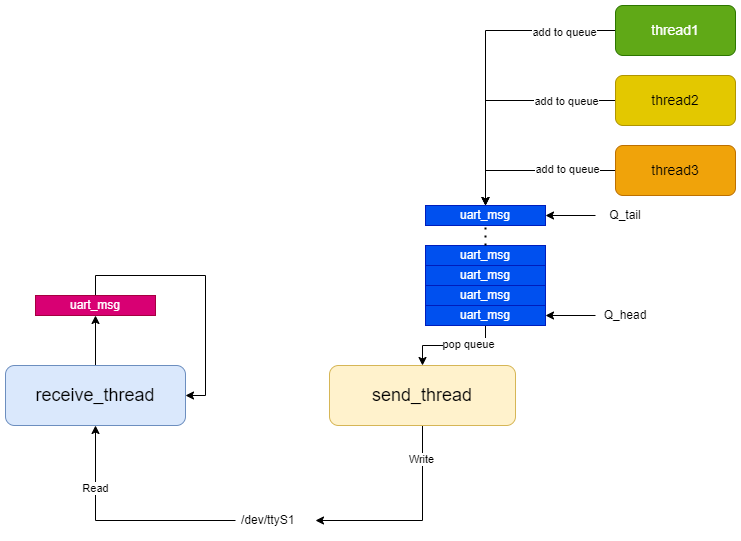

The diagram above was exported from draw.io. Its source (the exported page's mxGraphModel, read from the mxfile embedded in the PNG):
<mxGraphModel dx="1098" dy="1997" grid="1" gridSize="10" guides="1" tooltips="1" connect="1" arrows="1" fold="1" page="1" pageScale="1" pageWidth="827" pageHeight="1169" math="0" shadow="0">
  <root>
    <mxCell id="0" />
    <mxCell id="1" parent="0" />
    <mxCell id="qFZtTlaCO94SN207BjeP-27" style="edgeStyle=orthogonalEdgeStyle;rounded=0;orthogonalLoop=1;jettySize=auto;html=1;exitX=0.5;exitY=0;exitDx=0;exitDy=0;entryX=0.5;entryY=1;entryDx=0;entryDy=0;" edge="1" parent="1" source="qFZtTlaCO94SN207BjeP-1" target="qFZtTlaCO94SN207BjeP-26">
      <mxGeometry relative="1" as="geometry" />
    </mxCell>
    <mxCell id="qFZtTlaCO94SN207BjeP-1" value="&lt;font style=&quot;font-size: 18px;&quot;&gt;receive_thread&lt;/font&gt;" style="rounded=1;whiteSpace=wrap;html=1;fillColor=#dae8fc;strokeColor=#6c8ebf;" vertex="1" parent="1">
      <mxGeometry x="90" y="280" width="180" height="60" as="geometry" />
    </mxCell>
    <mxCell id="qFZtTlaCO94SN207BjeP-31" style="edgeStyle=orthogonalEdgeStyle;rounded=0;orthogonalLoop=1;jettySize=auto;html=1;exitX=0.5;exitY=1;exitDx=0;exitDy=0;" edge="1" parent="1" source="qFZtTlaCO94SN207BjeP-2" target="qFZtTlaCO94SN207BjeP-29">
      <mxGeometry relative="1" as="geometry" />
    </mxCell>
    <mxCell id="qFZtTlaCO94SN207BjeP-33" value="Write" style="edgeLabel;html=1;align=center;verticalAlign=middle;resizable=0;points=[];" vertex="1" connectable="0" parent="qFZtTlaCO94SN207BjeP-31">
      <mxGeometry x="-0.6714" y="-2" relative="1" as="geometry">
        <mxPoint as="offset" />
      </mxGeometry>
    </mxCell>
    <mxCell id="qFZtTlaCO94SN207BjeP-2" value="&lt;font style=&quot;font-size: 18px;&quot;&gt;send_thread&lt;/font&gt;" style="rounded=1;whiteSpace=wrap;html=1;fillColor=#fff2cc;strokeColor=#d6b656;" vertex="1" parent="1">
      <mxGeometry x="414" y="280" width="186" height="60" as="geometry" />
    </mxCell>
    <mxCell id="qFZtTlaCO94SN207BjeP-11" style="edgeStyle=orthogonalEdgeStyle;rounded=0;orthogonalLoop=1;jettySize=auto;html=1;exitX=0.5;exitY=1;exitDx=0;exitDy=0;entryX=0.5;entryY=0;entryDx=0;entryDy=0;" edge="1" parent="1" source="qFZtTlaCO94SN207BjeP-4" target="qFZtTlaCO94SN207BjeP-2">
      <mxGeometry relative="1" as="geometry" />
    </mxCell>
    <mxCell id="qFZtTlaCO94SN207BjeP-21" value="pop queue" style="edgeLabel;html=1;align=center;verticalAlign=middle;resizable=0;points=[];" vertex="1" connectable="0" parent="qFZtTlaCO94SN207BjeP-11">
      <mxGeometry x="-0.2621" y="-2" relative="1" as="geometry">
        <mxPoint as="offset" />
      </mxGeometry>
    </mxCell>
    <mxCell id="qFZtTlaCO94SN207BjeP-4" value="uart_msg" style="rounded=0;whiteSpace=wrap;html=1;fillColor=#0050ef;fontColor=#ffffff;strokeColor=#001DBC;" vertex="1" parent="1">
      <mxGeometry x="510" y="220" width="120" height="20" as="geometry" />
    </mxCell>
    <mxCell id="qFZtTlaCO94SN207BjeP-5" value="uart_msg" style="rounded=0;whiteSpace=wrap;html=1;fillColor=#0050ef;fontColor=#ffffff;strokeColor=#001DBC;" vertex="1" parent="1">
      <mxGeometry x="510" y="120" width="120" height="20" as="geometry" />
    </mxCell>
    <mxCell id="qFZtTlaCO94SN207BjeP-6" value="uart_msg" style="rounded=0;whiteSpace=wrap;html=1;fillColor=#0050ef;fontColor=#ffffff;strokeColor=#001DBC;" vertex="1" parent="1">
      <mxGeometry x="510" y="160" width="120" height="20" as="geometry" />
    </mxCell>
    <mxCell id="qFZtTlaCO94SN207BjeP-7" value="uart_msg" style="rounded=0;whiteSpace=wrap;html=1;fillColor=#0050ef;fontColor=#ffffff;strokeColor=#001DBC;" vertex="1" parent="1">
      <mxGeometry x="510" y="180" width="120" height="20" as="geometry" />
    </mxCell>
    <mxCell id="qFZtTlaCO94SN207BjeP-8" value="uart_msg" style="rounded=0;whiteSpace=wrap;html=1;fillColor=#0050ef;fontColor=#ffffff;strokeColor=#001DBC;" vertex="1" parent="1">
      <mxGeometry x="510" y="200" width="120" height="20" as="geometry" />
    </mxCell>
    <mxCell id="qFZtTlaCO94SN207BjeP-10" value="" style="endArrow=none;dashed=1;html=1;dashPattern=1 3;strokeWidth=2;rounded=0;entryX=0.5;entryY=1;entryDx=0;entryDy=0;exitX=0.5;exitY=0;exitDx=0;exitDy=0;" edge="1" parent="1" source="qFZtTlaCO94SN207BjeP-6" target="qFZtTlaCO94SN207BjeP-5">
      <mxGeometry width="50" height="50" relative="1" as="geometry">
        <mxPoint x="410" y="180" as="sourcePoint" />
        <mxPoint x="460" y="130" as="targetPoint" />
      </mxGeometry>
    </mxCell>
    <mxCell id="qFZtTlaCO94SN207BjeP-17" style="edgeStyle=orthogonalEdgeStyle;rounded=0;orthogonalLoop=1;jettySize=auto;html=1;exitX=0;exitY=0.5;exitDx=0;exitDy=0;" edge="1" parent="1" source="qFZtTlaCO94SN207BjeP-12">
      <mxGeometry relative="1" as="geometry">
        <mxPoint x="570" y="120" as="targetPoint" />
      </mxGeometry>
    </mxCell>
    <mxCell id="qFZtTlaCO94SN207BjeP-20" value="add to queue" style="edgeLabel;html=1;align=center;verticalAlign=middle;resizable=0;points=[];" vertex="1" connectable="0" parent="qFZtTlaCO94SN207BjeP-17">
      <mxGeometry x="-0.7639" y="1" relative="1" as="geometry">
        <mxPoint x="-16" as="offset" />
      </mxGeometry>
    </mxCell>
    <mxCell id="qFZtTlaCO94SN207BjeP-12" value="&lt;font style=&quot;font-size: 14px;&quot;&gt;thread1&lt;/font&gt;" style="rounded=1;whiteSpace=wrap;html=1;fillColor=#60a917;fontColor=#ffffff;strokeColor=#2D7600;" vertex="1" parent="1">
      <mxGeometry x="700" y="-80" width="120" height="50" as="geometry" />
    </mxCell>
    <mxCell id="qFZtTlaCO94SN207BjeP-15" style="edgeStyle=orthogonalEdgeStyle;rounded=0;orthogonalLoop=1;jettySize=auto;html=1;exitX=0;exitY=0.5;exitDx=0;exitDy=0;entryX=0.5;entryY=0;entryDx=0;entryDy=0;" edge="1" parent="1" source="qFZtTlaCO94SN207BjeP-13" target="qFZtTlaCO94SN207BjeP-5">
      <mxGeometry relative="1" as="geometry" />
    </mxCell>
    <mxCell id="qFZtTlaCO94SN207BjeP-19" value="add to queue" style="edgeLabel;html=1;align=center;verticalAlign=middle;resizable=0;points=[];" vertex="1" connectable="0" parent="qFZtTlaCO94SN207BjeP-15">
      <mxGeometry x="-0.1149" relative="1" as="geometry">
        <mxPoint x="54" as="offset" />
      </mxGeometry>
    </mxCell>
    <mxCell id="qFZtTlaCO94SN207BjeP-13" value="&lt;font style=&quot;font-size: 14px;&quot;&gt;thread2&lt;/font&gt;" style="rounded=1;whiteSpace=wrap;html=1;fillColor=#e3c800;fontColor=#000000;strokeColor=#B09500;" vertex="1" parent="1">
      <mxGeometry x="700" y="-10" width="120" height="50" as="geometry" />
    </mxCell>
    <mxCell id="qFZtTlaCO94SN207BjeP-16" style="edgeStyle=orthogonalEdgeStyle;rounded=0;orthogonalLoop=1;jettySize=auto;html=1;exitX=0;exitY=0.5;exitDx=0;exitDy=0;" edge="1" parent="1" source="qFZtTlaCO94SN207BjeP-14">
      <mxGeometry relative="1" as="geometry">
        <mxPoint x="570" y="120" as="targetPoint" />
      </mxGeometry>
    </mxCell>
    <mxCell id="qFZtTlaCO94SN207BjeP-18" value="add to queue" style="edgeLabel;html=1;align=center;verticalAlign=middle;resizable=0;points=[];" vertex="1" connectable="0" parent="qFZtTlaCO94SN207BjeP-16">
      <mxGeometry x="-0.4061" y="-2" relative="1" as="geometry">
        <mxPoint as="offset" />
      </mxGeometry>
    </mxCell>
    <mxCell id="qFZtTlaCO94SN207BjeP-14" value="&lt;font style=&quot;font-size: 14px;&quot;&gt;thread3&lt;/font&gt;" style="rounded=1;whiteSpace=wrap;html=1;fillColor=#f0a30a;fontColor=#000000;strokeColor=#BD7000;" vertex="1" parent="1">
      <mxGeometry x="700" y="60" width="120" height="50" as="geometry" />
    </mxCell>
    <mxCell id="qFZtTlaCO94SN207BjeP-25" style="edgeStyle=orthogonalEdgeStyle;rounded=0;orthogonalLoop=1;jettySize=auto;html=1;exitX=0;exitY=0.5;exitDx=0;exitDy=0;entryX=1;entryY=0.5;entryDx=0;entryDy=0;" edge="1" parent="1" source="qFZtTlaCO94SN207BjeP-22" target="qFZtTlaCO94SN207BjeP-4">
      <mxGeometry relative="1" as="geometry" />
    </mxCell>
    <mxCell id="qFZtTlaCO94SN207BjeP-22" value="Q_head" style="text;html=1;strokeColor=none;fillColor=none;align=center;verticalAlign=middle;whiteSpace=wrap;rounded=0;" vertex="1" parent="1">
      <mxGeometry x="680" y="215" width="60" height="30" as="geometry" />
    </mxCell>
    <mxCell id="qFZtTlaCO94SN207BjeP-24" style="edgeStyle=orthogonalEdgeStyle;rounded=0;orthogonalLoop=1;jettySize=auto;html=1;entryX=1;entryY=0.5;entryDx=0;entryDy=0;" edge="1" parent="1" source="qFZtTlaCO94SN207BjeP-23" target="qFZtTlaCO94SN207BjeP-5">
      <mxGeometry relative="1" as="geometry" />
    </mxCell>
    <mxCell id="qFZtTlaCO94SN207BjeP-23" value="Q_tail" style="text;html=1;strokeColor=none;fillColor=none;align=center;verticalAlign=middle;whiteSpace=wrap;rounded=0;" vertex="1" parent="1">
      <mxGeometry x="680" y="115" width="60" height="30" as="geometry" />
    </mxCell>
    <mxCell id="qFZtTlaCO94SN207BjeP-28" style="edgeStyle=orthogonalEdgeStyle;rounded=0;orthogonalLoop=1;jettySize=auto;html=1;exitX=0.5;exitY=0;exitDx=0;exitDy=0;entryX=1;entryY=0.5;entryDx=0;entryDy=0;" edge="1" parent="1" source="qFZtTlaCO94SN207BjeP-26" target="qFZtTlaCO94SN207BjeP-1">
      <mxGeometry relative="1" as="geometry" />
    </mxCell>
    <mxCell id="qFZtTlaCO94SN207BjeP-26" value="uart_msg" style="rounded=0;whiteSpace=wrap;html=1;fillColor=#d80073;fontColor=#ffffff;strokeColor=#A50040;" vertex="1" parent="1">
      <mxGeometry x="120" y="210" width="120" height="20" as="geometry" />
    </mxCell>
    <mxCell id="qFZtTlaCO94SN207BjeP-30" style="edgeStyle=orthogonalEdgeStyle;rounded=0;orthogonalLoop=1;jettySize=auto;html=1;exitX=0;exitY=0.5;exitDx=0;exitDy=0;entryX=0.5;entryY=1;entryDx=0;entryDy=0;" edge="1" parent="1" source="qFZtTlaCO94SN207BjeP-29" target="qFZtTlaCO94SN207BjeP-1">
      <mxGeometry relative="1" as="geometry" />
    </mxCell>
    <mxCell id="qFZtTlaCO94SN207BjeP-32" value="Read" style="edgeLabel;html=1;align=center;verticalAlign=middle;resizable=0;points=[];" vertex="1" connectable="0" parent="qFZtTlaCO94SN207BjeP-30">
      <mxGeometry x="0.4703" y="1" relative="1" as="geometry">
        <mxPoint as="offset" />
      </mxGeometry>
    </mxCell>
    <mxCell id="qFZtTlaCO94SN207BjeP-29" value="/dev/ttyS1" style="text;strokeColor=none;fillColor=none;align=left;verticalAlign=middle;spacingLeft=4;spacingRight=4;overflow=hidden;points=[[0,0.5],[1,0.5]];portConstraint=eastwest;rotatable=0;whiteSpace=wrap;html=1;" vertex="1" parent="1">
      <mxGeometry x="320" y="420" width="80" height="30" as="geometry" />
    </mxCell>
  </root>
</mxGraphModel>